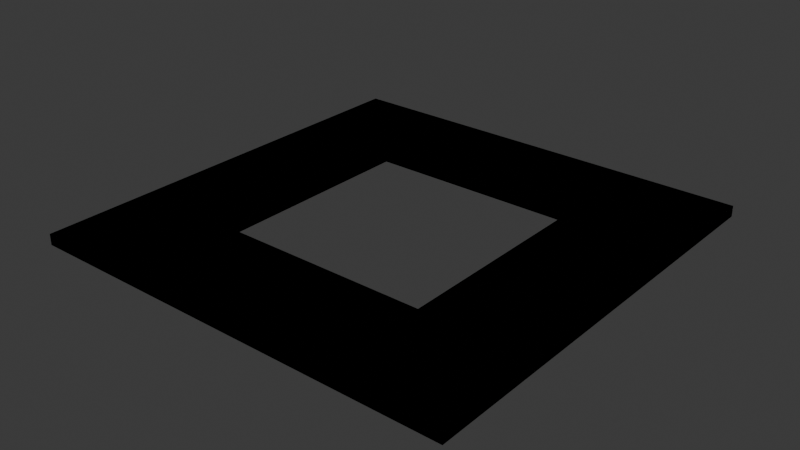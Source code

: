 # Source: bigsquaretest.blend  (saved by Blender 5.1.30; exported with 4.5.12 LTS)
import bpy
from mathutils import Matrix  # noqa: F401  (used for matrix-valued properties, if any)

bpy.ops.wm.read_factory_settings(use_empty=True)
scene = bpy.context.scene
scene.name = 'Scene'

# ---- collections
col_collection = bpy.data.collections.new('Collection'); scene.collection.children.link(col_collection)

# ---- world
world_world = bpy.data.worlds.new('World'); scene.world = world_world
world_world.use_nodes = True; world_world.node_tree.nodes.clear()
_N = world_world.node_tree.nodes; _L = world_world.node_tree.links
n0 = _N.new('ShaderNodeOutputWorld'); n0.name = 'World Output'; n0.location = (200, 100)
n1 = _N.new('ShaderNodeBackground'); n1.name = 'Background'; n1.location = (-200, 100)
n1.inputs[0].default_value = (0.05088, 0.05088, 0.05088, 1.0)
_L.new(n1.outputs[0], n0.inputs[0])
n0.is_active_output = True
world_world.color = (0.05088, 0.05088, 0.05088)
world_world.sun_shadow_jitter_overblur = 0.0

# ---- meshes
me_cube_001 = bpy.data.meshes.new('Cube.001')
me_cube_001.from_pydata([(-9.0, -10.0, -0.5), (-9.0, -10.0, 0.5), (-9.0, 10.0, -0.5), (-9.0, 10.0, 0.5), (1.0, -10.0, -0.5), (1.0, -10.0, 0.5), (1.0, 10.0, -0.5), (1.0, 10.0, 0.5)], [], [(0, 1, 3, 2), (2, 3, 7, 6), (6, 7, 5, 4), (4, 5, 1, 0), (2, 6, 4, 0), (7, 3, 1, 5)])
_uv = me_cube_001.uv_layers.new(name='UVMap')
_uv.uv.foreach_set('vector', [0.375, 0.0, 0.625, 0.0, 0.625, 0.25, 0.375, 0.25, 0.375, 0.25, 0.625, 0.25, 0.625, 0.5, 0.375, 0.5, 0.375, 0.5, 0.625, 0.5, 0.625, 0.75, 0.375, 0.75, 0.375, 0.75, 0.625, 0.75, 0.625, 1.0, 0.375, 1.0, 0.125, 0.5, 0.375, 0.5, 0.375, 0.75, 0.125, 0.75, 0.625, 0.5, 0.875, 0.5, 0.875, 0.75, 0.625, 0.75])
me_cube_001.update()
me_cube_002 = bpy.data.meshes.new('Cube.002')
me_cube_002.from_pydata([(-9.0, -10.0, -0.5), (-9.0, -10.0, 0.5), (-9.0, 10.0, -0.5), (-9.0, 10.0, 0.5), (1.0, -10.0, -0.5), (1.0, -10.0, 0.5), (1.0, 10.0, -0.5), (1.0, 10.0, 0.5)], [], [(0, 1, 3, 2), (2, 3, 7, 6), (6, 7, 5, 4), (4, 5, 1, 0), (2, 6, 4, 0), (7, 3, 1, 5)])
_uv = me_cube_002.uv_layers.new(name='UVMap')
_uv.uv.foreach_set('vector', [0.375, 0.0, 0.625, 0.0, 0.625, 0.25, 0.375, 0.25, 0.375, 0.25, 0.625, 0.25, 0.625, 0.5, 0.375, 0.5, 0.375, 0.5, 0.625, 0.5, 0.625, 0.75, 0.375, 0.75, 0.375, 0.75, 0.625, 0.75, 0.625, 1.0, 0.375, 1.0, 0.125, 0.5, 0.375, 0.5, 0.375, 0.75, 0.125, 0.75, 0.625, 0.5, 0.875, 0.5, 0.875, 0.75, 0.625, 0.75])
me_cube_002.update()
me_cube_003 = bpy.data.meshes.new('Cube.003')
me_cube_003.from_pydata([(-9.0, -10.0, -0.5), (-9.0, -10.0, 0.5), (-9.0, 0.0, -0.5), (-9.0, 0.0, 0.5), (31.0, -10.0, -0.5), (31.0, -10.0, 0.5), (31.0, 0.0, -0.5), (31.0, 0.0, 0.5)], [], [(0, 1, 3, 2), (2, 3, 7, 6), (6, 7, 5, 4), (4, 5, 1, 0), (2, 6, 4, 0), (7, 3, 1, 5)])
_uv = me_cube_003.uv_layers.new(name='UVMap')
_uv.uv.foreach_set('vector', [0.375, 0.0, 0.625, 0.0, 0.625, 0.25, 0.375, 0.25, 0.375, 0.25, 0.625, 0.25, 0.625, 0.5, 0.375, 0.5, 0.375, 0.5, 0.625, 0.5, 0.625, 0.75, 0.375, 0.75, 0.375, 0.75, 0.625, 0.75, 0.625, 1.0, 0.375, 1.0, 0.125, 0.5, 0.375, 0.5, 0.375, 0.75, 0.125, 0.75, 0.625, 0.5, 0.875, 0.5, 0.875, 0.75, 0.625, 0.75])
me_cube_003.update()
me_cube_004 = bpy.data.meshes.new('Cube.004')
me_cube_004.from_pydata([(-9.0, -10.0, -0.5), (-9.0, -10.0, 0.5), (-9.0, 0.0, -0.5), (-9.0, 0.0, 0.5), (31.0, -10.0, -0.5), (31.0, -10.0, 0.5), (31.0, 0.0, -0.5), (31.0, 0.0, 0.5)], [], [(0, 1, 3, 2), (2, 3, 7, 6), (6, 7, 5, 4), (4, 5, 1, 0), (2, 6, 4, 0), (7, 3, 1, 5)])
_uv = me_cube_004.uv_layers.new(name='UVMap')
_uv.uv.foreach_set('vector', [0.375, 0.0, 0.625, 0.0, 0.625, 0.25, 0.375, 0.25, 0.375, 0.25, 0.625, 0.25, 0.625, 0.5, 0.375, 0.5, 0.375, 0.5, 0.625, 0.5, 0.625, 0.75, 0.375, 0.75, 0.375, 0.75, 0.625, 0.75, 0.625, 1.0, 0.375, 1.0, 0.125, 0.5, 0.375, 0.5, 0.375, 0.75, 0.125, 0.75, 0.625, 0.5, 0.875, 0.5, 0.875, 0.75, 0.625, 0.75])
me_cube_004.update()
me_cube_005 = bpy.data.meshes.new('Cube.005')
me_cube_005.from_pydata([(-9.0, -10.0, -0.5), (-9.0, -10.0, 0.5), (-9.0, 0.0, -0.5), (-9.0, 0.0, 0.5), (31.0, -10.0, -0.5), (31.0, -10.0, 0.5), (31.0, 0.0, -0.5), (31.0, 0.0, 0.5)], [], [(0, 1, 3, 2), (2, 3, 7, 6), (6, 7, 5, 4), (4, 5, 1, 0), (2, 6, 4, 0), (7, 3, 1, 5)])
_uv = me_cube_005.uv_layers.new(name='UVMap')
_uv.uv.foreach_set('vector', [0.375, 0.0, 0.625, 0.0, 0.625, 0.25, 0.375, 0.25, 0.375, 0.25, 0.625, 0.25, 0.625, 0.5, 0.375, 0.5, 0.375, 0.5, 0.625, 0.5, 0.625, 0.75, 0.375, 0.75, 0.375, 0.75, 0.625, 0.75, 0.625, 1.0, 0.375, 1.0, 0.125, 0.5, 0.375, 0.5, 0.375, 0.75, 0.125, 0.75, 0.625, 0.5, 0.875, 0.5, 0.875, 0.75, 0.625, 0.75])
me_cube_005.update()
me_cube_006 = bpy.data.meshes.new('Cube.006')
me_cube_006.from_pydata([(-9.0, -10.0, -0.5), (-9.0, -10.0, 0.5), (-9.0, 10.0, -0.5), (-9.0, 10.0, 0.5), (1.0, -10.0, -0.5), (1.0, -10.0, 0.5), (1.0, 10.0, -0.5), (1.0, 10.0, 0.5)], [], [(0, 1, 3, 2), (2, 3, 7, 6), (6, 7, 5, 4), (4, 5, 1, 0), (2, 6, 4, 0), (7, 3, 1, 5)])
_uv = me_cube_006.uv_layers.new(name='UVMap')
_uv.uv.foreach_set('vector', [0.375, 0.0, 0.625, 0.0, 0.625, 0.25, 0.375, 0.25, 0.375, 0.25, 0.625, 0.25, 0.625, 0.5, 0.375, 0.5, 0.375, 0.5, 0.625, 0.5, 0.625, 0.75, 0.375, 0.75, 0.375, 0.75, 0.625, 0.75, 0.625, 1.0, 0.375, 1.0, 0.125, 0.5, 0.375, 0.5, 0.375, 0.75, 0.125, 0.75, 0.625, 0.5, 0.875, 0.5, 0.875, 0.75, 0.625, 0.75])
me_cube_006.update()
me_cube_007 = bpy.data.meshes.new('Cube.007')
me_cube_007.from_pydata([(-9.0, -10.0, -0.5), (-9.0, -10.0, 0.5), (-9.0, 10.0, -0.5), (-9.0, 10.0, 0.5), (1.0, -10.0, -0.5), (1.0, -10.0, 0.5), (1.0, 10.0, -0.5), (1.0, 10.0, 0.5)], [], [(0, 1, 3, 2), (2, 3, 7, 6), (6, 7, 5, 4), (4, 5, 1, 0), (2, 6, 4, 0), (7, 3, 1, 5)])
_uv = me_cube_007.uv_layers.new(name='UVMap')
_uv.uv.foreach_set('vector', [0.375, 0.0, 0.625, 0.0, 0.625, 0.25, 0.375, 0.25, 0.375, 0.25, 0.625, 0.25, 0.625, 0.5, 0.375, 0.5, 0.375, 0.5, 0.625, 0.5, 0.625, 0.75, 0.375, 0.75, 0.375, 0.75, 0.625, 0.75, 0.625, 1.0, 0.375, 1.0, 0.125, 0.5, 0.375, 0.5, 0.375, 0.75, 0.125, 0.75, 0.625, 0.5, 0.875, 0.5, 0.875, 0.75, 0.625, 0.75])
me_cube_007.update()
me_cube_008 = bpy.data.meshes.new('Cube.008')
me_cube_008.from_pydata([(-9.0, -10.0, -0.5), (-9.0, -10.0, 0.5), (-9.0, 0.0, -0.5), (-9.0, 0.0, 0.5), (31.0, -10.0, -0.5), (31.0, -10.0, 0.5), (31.0, 0.0, -0.5), (31.0, 0.0, 0.5)], [], [(0, 1, 3, 2), (2, 3, 7, 6), (6, 7, 5, 4), (4, 5, 1, 0), (2, 6, 4, 0), (7, 3, 1, 5)])
_uv = me_cube_008.uv_layers.new(name='UVMap')
_uv.uv.foreach_set('vector', [0.375, 0.0, 0.625, 0.0, 0.625, 0.25, 0.375, 0.25, 0.375, 0.25, 0.625, 0.25, 0.625, 0.5, 0.375, 0.5, 0.375, 0.5, 0.625, 0.5, 0.625, 0.75, 0.375, 0.75, 0.375, 0.75, 0.625, 0.75, 0.625, 1.0, 0.375, 1.0, 0.125, 0.5, 0.375, 0.5, 0.375, 0.75, 0.125, 0.75, 0.625, 0.5, 0.875, 0.5, 0.875, 0.75, 0.625, 0.75])
me_cube_008.update()

# ---- objects
ob_left = bpy.data.objects.new('Left', me_cube_001)
ob_right = bpy.data.objects.new('Right', me_cube_002)
ob_up = bpy.data.objects.new('Up', me_cube_003)
ob_down = bpy.data.objects.new('Down', me_cube_004)
ob_down__convcolonly = bpy.data.objects.new('Down -convcolonly', me_cube_005)
ob_left__convcolonly = bpy.data.objects.new('Left -convcolonly', me_cube_006)
ob_right__convcolonly = bpy.data.objects.new('Right -convcolonly', me_cube_007)
ob_up__convcolonly = bpy.data.objects.new('Up -convcolonly', me_cube_008)

# ---- transforms, parenting, visibility, modifiers, constraints
ob_left.location = (-11.0, 0.0, 0.0)
ob_right.location = (19.0, 0.0, 0.0)
ob_up.location = (-11.0, 20.0, 0.0)
ob_down.location = (-11.0, -10.0, 0.0)
ob_down__convcolonly.location = (-11.0, -10.0, 0.0)
ob_left__convcolonly.location = (-11.0, 0.0, 0.0)
ob_right__convcolonly.location = (19.0, 0.0, 0.0)
ob_up__convcolonly.location = (-11.0, 20.0, 0.0)

# ---- collection membership
col_collection.objects.link(ob_left)
col_collection.objects.link(ob_right)
col_collection.objects.link(ob_up)
col_collection.objects.link(ob_down)
col_collection.objects.link(ob_down__convcolonly)
col_collection.objects.link(ob_left__convcolonly)
col_collection.objects.link(ob_right__convcolonly)
col_collection.objects.link(ob_up__convcolonly)

# ---- scene / render settings (as saved in the file)
scene.frame_start = 1; scene.frame_end = 250; scene.frame_set(1)
scene.render.engine = 'BLENDER_EEVEE_NEXT'
scene.render.bake_bias = 0.0
scene.render.bake_samples = 0
scene.cycles.sampling_pattern = 'TABULATED_SOBOL'
scene.eevee.use_volume_custom_range = False
bpy.context.view_layer.update()

# ---- added for rendering (the .blend has no active camera and no usable light): camera, sun
cam_auto = bpy.data.cameras.new('AutoCamera')
cam_auto.lens = 50.0
cam_auto.sensor_width = 36.0
cam_auto.clip_end = 1000.0
ob_auto_camera = bpy.data.objects.new('AutoCamera', cam_auto)
scene.collection.objects.link(ob_auto_camera)
ob_auto_camera.location = (52.3468, -62.8161, 41.8774)
ob_auto_camera.rotation_euler = (1.09748, -7.21219e-08, 0.694738)
scene.camera = ob_auto_camera
light_auto_sun = bpy.data.lights.new('AutoSun', 'SUN')
light_auto_sun.energy = 3.0
light_auto_sun.angle = 0.0523599
ob_auto_sun = bpy.data.objects.new('AutoSun', light_auto_sun)
scene.collection.objects.link(ob_auto_sun)
ob_auto_sun.rotation_euler = (0.872665, 0.174533, 0.523599)
bpy.context.view_layer.update()
